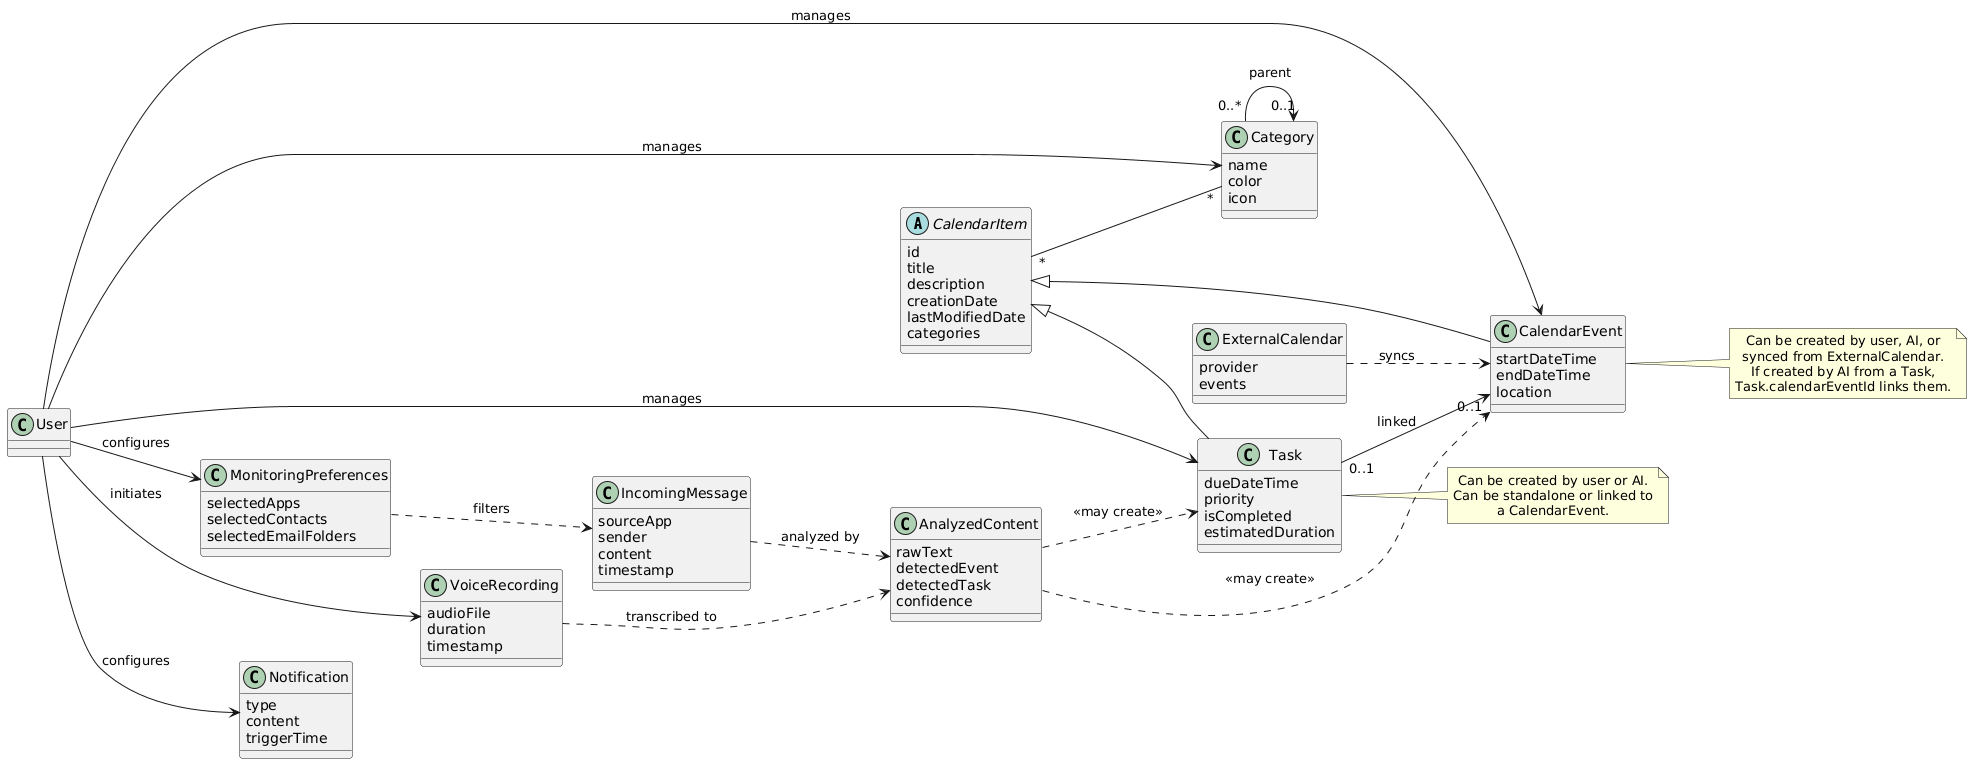

The diagram above was rendered by PlantUML. Its source (embedded in the PNG):
@startuml
skinparam defaultTextAlignment center
skinparam backgroundColor White
left to right direction

' =============================================
' DOMAIN ENTITIES
' =============================================
abstract class CalendarItem {
  id
  title
  description
  creationDate
  lastModifiedDate
  categories
}

class CalendarEvent extends CalendarItem {
  startDateTime
  endDateTime
  location
}

class Task extends CalendarItem {
  dueDateTime
  priority
  isCompleted
  estimatedDuration
}

Task "0..1" --> "0..1" CalendarEvent : linked

' =============================================
' CATEGORIES
' =============================================
class Category {
  name
  color
  icon
}

Category "0..*" --> "0..1" Category : parent
CalendarItem "*" -- "*" Category

' =============================================
' AI PROCESSING
' =============================================
class IncomingMessage {
  sourceApp
  sender
  content
  timestamp
}

class AnalyzedContent {
  rawText
  detectedEvent
  detectedTask
  confidence
}

class VoiceRecording {
  audioFile
  duration
  timestamp
}

IncomingMessage ..> AnalyzedContent : analyzed by
VoiceRecording ..> AnalyzedContent : transcribed to
AnalyzedContent ..> CalendarEvent : <<may create>>
AnalyzedContent ..> Task : <<may create>>

' =============================================
' MONITORING
' =============================================
class MonitoringPreferences {
  selectedApps
  selectedContacts
  selectedEmailFolders
}

MonitoringPreferences ..> IncomingMessage : filters

' =============================================
' EXTERNAL INTEGRATION
' =============================================
class ExternalCalendar {
  provider
  events
}

ExternalCalendar ..> CalendarEvent : syncs

' =============================================
' NOTIFICATIONS
' =============================================
class Notification {
  type
  content
  triggerTime
}

' =============================================
' USER
' =============================================
class "User" as User

User --> CalendarEvent : manages
User --> Task : manages
User --> Category : manages
User --> MonitoringPreferences : configures
User --> VoiceRecording : initiates
User --> Notification : configures

note right of CalendarEvent
  Can be created by user, AI, or
  synced from ExternalCalendar.
  If created by AI from a Task,
  Task.calendarEventId links them.
end note

note right of Task
  Can be created by user or AI.
  Can be standalone or linked to
  a CalendarEvent.
end note
@enduml